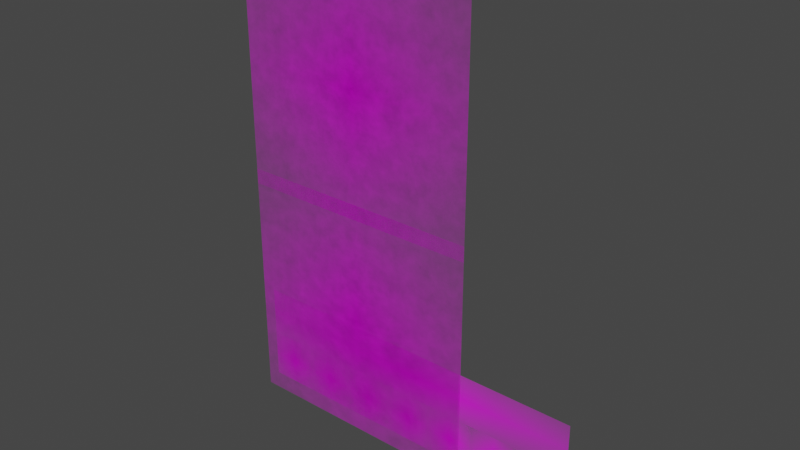 # Source: windowCollection3.blend  (saved by Blender 3.4.6; exported with 4.5.12 LTS)
import bpy
from mathutils import Matrix  # noqa: F401  (used for matrix-valued properties, if any)

bpy.ops.wm.read_factory_settings(use_empty=True)
scene = bpy.context.scene
scene.name = 'Scene'

# ---- collections
col_collection = bpy.data.collections.new('Collection'); scene.collection.children.link(col_collection)

# ---- images (referenced by path relative to the original .blend; pixels are not part of the script)
import os
ASSET_DIR = os.environ.get("B2B_ASSET_DIR", "")  # directory of the original .blend (textures are referenced by path, not embedded)
HERE = os.path.dirname(os.path.abspath(__file__))  # packed textures are extracted next to this script under _unpacked/

def load_image(name, relpath, width, height, colorspace="sRGB"):
    """Load a texture the original file referenced (path relative to the .blend, or extracted next to this script)."""
    p = next((c for c in (os.path.join(HERE, relpath), os.path.join(ASSET_DIR, relpath)) if relpath and os.path.exists(c)), "")
    if p:
        img = bpy.data.images.load(p, check_existing=True)
        img.name = name
    else:  # same state as the original file: an image datablock whose file is absent (Cycles renders it pink)
        img = bpy.data.images.new(name, width, height)
        img.source = "FILE"
        img.filepath = "//" + (relpath or name)
    img.colorspace_settings.name = colorspace
    return img
img_wa1_png_008 = load_image('wa1.png.008', 'wa1.png', 1024, 1024, 'sRGB')
img_wa1_png_007 = load_image('wa1.png.007', 'wa1.png', 1024, 1024, 'sRGB')
img_wa1_png_006 = load_image('wa1.png.006', 'wa1.png', 1024, 1024, 'sRGB')
img_wa1_png_004 = load_image('wa1.png.004', 'wa1.png', 1024, 1024, 'sRGB')
img_wa1_png_003 = load_image('wa1.png.003', 'wa1.png', 1024, 1024, 'sRGB')
img_wa1_png_002 = load_image('wa1.png.002', 'wa1.png', 1024, 1024, 'sRGB')
img_wa1_png = load_image('wa1.png', 'wa1.png', 1024, 1024, 'sRGB')
img_sc1_png_002 = load_image('sc1.PNG.002', 'sc1.PNG', 1024, 1024, 'sRGB')
img_sc1_png = load_image('sc1.PNG', 'sc1.PNG', 1024, 1024, 'sRGB')
img_ed1_png_002 = load_image('ed1.png.002', 'ed1.png', 1024, 1024, 'sRGB')

# ---- materials (node trees are filled in below, after node groups)
mat_wa1_008 = bpy.data.materials.new('wa1.008')
mat_wa1_008.surface_render_method = 'BLENDED'
mat_wa1_008.blend_method = 'BLEND'
mat_wa1_007 = bpy.data.materials.new('wa1.007')
mat_wa1_007.surface_render_method = 'BLENDED'
mat_wa1_007.blend_method = 'BLEND'
mat_wa1_006 = bpy.data.materials.new('wa1.006')
mat_wa1_006.surface_render_method = 'BLENDED'
mat_wa1_006.blend_method = 'BLEND'
mat_wa1_004 = bpy.data.materials.new('wa1.004')
mat_wa1_004.surface_render_method = 'BLENDED'
mat_wa1_004.blend_method = 'BLEND'
mat_wa1_003 = bpy.data.materials.new('wa1.003')
mat_wa1_003.surface_render_method = 'BLENDED'
mat_wa1_003.blend_method = 'BLEND'
mat_wa1_002 = bpy.data.materials.new('wa1.002')
mat_wa1_002.surface_render_method = 'BLENDED'
mat_wa1_002.blend_method = 'BLEND'
mat_wa1 = bpy.data.materials.new('wa1')
mat_wa1.surface_render_method = 'BLENDED'
mat_wa1.blend_method = 'BLEND'
mat_sc1_002 = bpy.data.materials.new('sc1.002')
mat_sc1_002.surface_render_method = 'BLENDED'
mat_sc1_002.blend_method = 'BLEND'
mat_sc1 = bpy.data.materials.new('sc1')
mat_sc1.surface_render_method = 'BLENDED'
mat_sc1.blend_method = 'BLEND'
mat_ed1_002 = bpy.data.materials.new('ed1.002')
mat_ed1_002.surface_render_method = 'BLENDED'
mat_ed1_002.blend_method = 'BLEND'

# ---- material node trees
mat_wa1_008.use_nodes = True; mat_wa1_008.node_tree.nodes.clear()
_N = mat_wa1_008.node_tree.nodes; _L = mat_wa1_008.node_tree.links
n0 = _N.new('ShaderNodeOutputMaterial'); n0.name = 'Material Output'; n0.location = (300, 300)
n1 = _N.new('ShaderNodeTexImage'); n1.name = 'Image Texture'; n1.location = (-200, 300)
n1.image = img_wa1_png_008
n1.extension = 'CLIP'
n2 = _N.new('ShaderNodeBsdfPrincipled'); n2.name = 'Principled BSDF'; n2.location = (0, 300)
n2.distribution = 'GGX'
n2.subsurface_method = 'RANDOM_WALK_SKIN'
n2.inputs[3].default_value = 1.45
n2.inputs[27].default_value = (0.0, 0.0, 0.0, 1.0)
n2.inputs[28].default_value = 1.0
_L.new(n1.outputs[0], n2.inputs[0])
_L.new(n1.outputs[1], n2.inputs[4])
_L.new(n2.outputs[0], n0.inputs[0])
n0.is_active_output = True
mat_wa1_007.use_nodes = True; mat_wa1_007.node_tree.nodes.clear()
_N = mat_wa1_007.node_tree.nodes; _L = mat_wa1_007.node_tree.links
n0 = _N.new('ShaderNodeOutputMaterial'); n0.name = 'Material Output'; n0.location = (300, 300)
n1 = _N.new('ShaderNodeTexImage'); n1.name = 'Image Texture'; n1.location = (-200, 300)
n1.image = img_wa1_png_007
n1.extension = 'CLIP'
n2 = _N.new('ShaderNodeBsdfPrincipled'); n2.name = 'Principled BSDF'; n2.location = (0, 300)
n2.distribution = 'GGX'
n2.subsurface_method = 'RANDOM_WALK_SKIN'
n2.inputs[3].default_value = 1.45
n2.inputs[27].default_value = (0.0, 0.0, 0.0, 1.0)
n2.inputs[28].default_value = 1.0
_L.new(n1.outputs[0], n2.inputs[0])
_L.new(n1.outputs[1], n2.inputs[4])
_L.new(n2.outputs[0], n0.inputs[0])
n0.is_active_output = True
mat_wa1_006.use_nodes = True; mat_wa1_006.node_tree.nodes.clear()
_N = mat_wa1_006.node_tree.nodes; _L = mat_wa1_006.node_tree.links
n0 = _N.new('ShaderNodeOutputMaterial'); n0.name = 'Material Output'; n0.location = (300, 300)
n1 = _N.new('ShaderNodeTexImage'); n1.name = 'Image Texture'; n1.location = (-200, 300)
n1.image = img_wa1_png_006
n1.extension = 'CLIP'
n2 = _N.new('ShaderNodeBsdfPrincipled'); n2.name = 'Principled BSDF'; n2.location = (0, 300)
n2.distribution = 'GGX'
n2.subsurface_method = 'RANDOM_WALK_SKIN'
n2.inputs[3].default_value = 1.45
n2.inputs[27].default_value = (0.0, 0.0, 0.0, 1.0)
n2.inputs[28].default_value = 1.0
_L.new(n1.outputs[0], n2.inputs[0])
_L.new(n1.outputs[1], n2.inputs[4])
_L.new(n2.outputs[0], n0.inputs[0])
n0.is_active_output = True
mat_wa1_004.use_nodes = True; mat_wa1_004.node_tree.nodes.clear()
_N = mat_wa1_004.node_tree.nodes; _L = mat_wa1_004.node_tree.links
n0 = _N.new('ShaderNodeOutputMaterial'); n0.name = 'Material Output'; n0.location = (300, 300)
n1 = _N.new('ShaderNodeTexImage'); n1.name = 'Image Texture'; n1.location = (-200, 300)
n1.image = img_wa1_png_004
n1.extension = 'CLIP'
n2 = _N.new('ShaderNodeBsdfPrincipled'); n2.name = 'Principled BSDF'; n2.location = (0, 300)
n2.distribution = 'GGX'
n2.subsurface_method = 'RANDOM_WALK_SKIN'
n2.inputs[3].default_value = 1.45
n2.inputs[27].default_value = (0.0, 0.0, 0.0, 1.0)
n2.inputs[28].default_value = 1.0
_L.new(n1.outputs[0], n2.inputs[0])
_L.new(n1.outputs[1], n2.inputs[4])
_L.new(n2.outputs[0], n0.inputs[0])
n0.is_active_output = True
mat_wa1_003.use_nodes = True; mat_wa1_003.node_tree.nodes.clear()
_N = mat_wa1_003.node_tree.nodes; _L = mat_wa1_003.node_tree.links
n0 = _N.new('ShaderNodeOutputMaterial'); n0.name = 'Material Output'; n0.location = (300, 300)
n1 = _N.new('ShaderNodeTexImage'); n1.name = 'Image Texture'; n1.location = (-200, 300)
n1.image = img_wa1_png_003
n1.extension = 'CLIP'
n2 = _N.new('ShaderNodeBsdfPrincipled'); n2.name = 'Principled BSDF'; n2.location = (0, 300)
n2.distribution = 'GGX'
n2.subsurface_method = 'RANDOM_WALK_SKIN'
n2.inputs[3].default_value = 1.45
n2.inputs[27].default_value = (0.0, 0.0, 0.0, 1.0)
n2.inputs[28].default_value = 1.0
_L.new(n1.outputs[0], n2.inputs[0])
_L.new(n1.outputs[1], n2.inputs[4])
_L.new(n2.outputs[0], n0.inputs[0])
n0.is_active_output = True
mat_wa1_002.use_nodes = True; mat_wa1_002.node_tree.nodes.clear()
_N = mat_wa1_002.node_tree.nodes; _L = mat_wa1_002.node_tree.links
n0 = _N.new('ShaderNodeOutputMaterial'); n0.name = 'Material Output'; n0.location = (300, 300)
n1 = _N.new('ShaderNodeTexImage'); n1.name = 'Image Texture'; n1.location = (-200, 300)
n1.image = img_wa1_png_002
n1.extension = 'CLIP'
n2 = _N.new('ShaderNodeBsdfPrincipled'); n2.name = 'Principled BSDF'; n2.location = (0, 300)
n2.distribution = 'GGX'
n2.subsurface_method = 'RANDOM_WALK_SKIN'
n2.inputs[3].default_value = 1.45
n2.inputs[27].default_value = (0.0, 0.0, 0.0, 1.0)
n2.inputs[28].default_value = 1.0
_L.new(n1.outputs[0], n2.inputs[0])
_L.new(n1.outputs[1], n2.inputs[4])
_L.new(n2.outputs[0], n0.inputs[0])
n0.is_active_output = True
mat_wa1.use_nodes = True; mat_wa1.node_tree.nodes.clear()
_N = mat_wa1.node_tree.nodes; _L = mat_wa1.node_tree.links
n0 = _N.new('ShaderNodeOutputMaterial'); n0.name = 'Material Output'; n0.location = (300, 300)
n1 = _N.new('ShaderNodeTexImage'); n1.name = 'Image Texture'; n1.location = (-200, 300)
n1.image = img_wa1_png
n1.extension = 'CLIP'
n2 = _N.new('ShaderNodeBsdfPrincipled'); n2.name = 'Principled BSDF'; n2.location = (0, 300)
n2.distribution = 'GGX'
n2.subsurface_method = 'RANDOM_WALK_SKIN'
n2.inputs[3].default_value = 1.45
n2.inputs[27].default_value = (0.0, 0.0, 0.0, 1.0)
n2.inputs[28].default_value = 1.0
_L.new(n1.outputs[0], n2.inputs[0])
_L.new(n1.outputs[1], n2.inputs[4])
_L.new(n2.outputs[0], n0.inputs[0])
n0.is_active_output = True
mat_sc1_002.use_nodes = True; mat_sc1_002.node_tree.nodes.clear()
_N = mat_sc1_002.node_tree.nodes; _L = mat_sc1_002.node_tree.links
n0 = _N.new('ShaderNodeOutputMaterial'); n0.name = 'Material Output'; n0.location = (300, 300)
n1 = _N.new('ShaderNodeTexImage'); n1.name = 'Image Texture'; n1.location = (-385, 311)
n1.image = img_sc1_png_002
n1.extension = 'CLIP'
n2 = _N.new('ShaderNodeTexNoise'); n2.name = 'Noise Texture'; n2.location = (-363, -115)
n2.inputs[2].default_value = 13.2
n2.inputs[3].default_value = 6.8
n2.inputs[4].default_value = 0.675
n3 = _N.new('ShaderNodeBsdfPrincipled'); n3.name = 'Principled BSDF'; n3.location = (0, 300)
n3.distribution = 'GGX'
n3.subsurface_method = 'RANDOM_WALK_SKIN'
n3.inputs[3].default_value = 1.45
n3.inputs[27].default_value = (0.0, 0.0, 0.0, 1.0)
n3.inputs[28].default_value = 1.0
_L.new(n1.outputs[0], n3.inputs[0])
_L.new(n1.outputs[1], n3.inputs[4])
_L.new(n3.outputs[0], n0.inputs[0])
_L.new(n2.outputs[1], n3.inputs[1])
n0.is_active_output = True
mat_sc1.use_nodes = True; mat_sc1.node_tree.nodes.clear()
_N = mat_sc1.node_tree.nodes; _L = mat_sc1.node_tree.links
n0 = _N.new('ShaderNodeOutputMaterial'); n0.name = 'Material Output'; n0.location = (300, 300)
n1 = _N.new('ShaderNodeTexImage'); n1.name = 'Image Texture'; n1.location = (-385, 311)
n1.image = img_sc1_png
n1.extension = 'CLIP'
n2 = _N.new('ShaderNodeTexNoise'); n2.name = 'Noise Texture'; n2.location = (-363, -115)
n2.inputs[2].default_value = 13.2
n2.inputs[3].default_value = 6.8
n2.inputs[4].default_value = 0.675
n3 = _N.new('ShaderNodeBsdfPrincipled'); n3.name = 'Principled BSDF'; n3.location = (0, 300)
n3.distribution = 'GGX'
n3.subsurface_method = 'RANDOM_WALK_SKIN'
n3.inputs[3].default_value = 1.45
n3.inputs[27].default_value = (0.0, 0.0, 0.0, 1.0)
n3.inputs[28].default_value = 1.0
_L.new(n1.outputs[0], n3.inputs[0])
_L.new(n1.outputs[1], n3.inputs[4])
_L.new(n3.outputs[0], n0.inputs[0])
_L.new(n2.outputs[1], n3.inputs[1])
n0.is_active_output = True
mat_ed1_002.use_nodes = True; mat_ed1_002.node_tree.nodes.clear()
_N = mat_ed1_002.node_tree.nodes; _L = mat_ed1_002.node_tree.links
n0 = _N.new('ShaderNodeOutputMaterial'); n0.name = 'Material Output'; n0.location = (300, 300)
n1 = _N.new('ShaderNodeTexImage'); n1.name = 'Image Texture'; n1.location = (-200, 300)
n1.image = img_ed1_png_002
n1.extension = 'CLIP'
n2 = _N.new('ShaderNodeBsdfPrincipled'); n2.name = 'Principled BSDF'; n2.location = (0, 300)
n2.distribution = 'GGX'
n2.subsurface_method = 'RANDOM_WALK_SKIN'
n2.inputs[3].default_value = 1.45
n2.inputs[27].default_value = (0.0, 0.0, 0.0, 1.0)
n2.inputs[28].default_value = 1.0
_L.new(n1.outputs[0], n2.inputs[0])
_L.new(n1.outputs[1], n2.inputs[4])
_L.new(n2.outputs[0], n0.inputs[0])
n0.is_active_output = True

# ---- world
world_world = bpy.data.worlds.new('World'); scene.world = world_world
world_world.use_nodes = True; world_world.node_tree.nodes.clear()
_N = world_world.node_tree.nodes; _L = world_world.node_tree.links
n0 = _N.new('ShaderNodeOutputWorld'); n0.name = 'World Output'; n0.location = (300, 300)
n1 = _N.new('ShaderNodeBackground'); n1.name = 'Background'; n1.location = (10, 300)
n1.inputs[0].default_value = (0.05088, 0.05088, 0.05088, 1.0)
_L.new(n1.outputs[0], n0.inputs[0])
n0.is_active_output = True
world_world.color = (0.05088, 0.05088, 0.05088)
world_world.use_sun_shadow = False
world_world.sun_shadow_jitter_overblur = 0.0

# ---- meshes
me_wa1_008 = bpy.data.meshes.new('wa1.008')
me_wa1_008.from_pydata([(-0.5, -0.5, 0.0), (0.5, -0.5, 0.0), (-0.5, 0.5, 0.0), (0.5, 0.5, 0.0)], [], [(0, 1, 3, 2)])
_uv = me_wa1_008.uv_layers.new(name='UVMap')
_uv.uv.foreach_set('vector', [0.0, 0.0, 1.0, 0.0, 1.0, 1.0, 0.0, 1.0])
me_wa1_008.materials.append(mat_wa1_008)
me_wa1_008.update()
me_wa1_007 = bpy.data.meshes.new('wa1.007')
me_wa1_007.from_pydata([(-0.5, -0.5, 0.0), (0.5, -0.5, 0.0), (-0.5, 0.5, 0.0), (0.5, 0.5, 0.0)], [], [(0, 1, 3, 2)])
_uv = me_wa1_007.uv_layers.new(name='UVMap')
_uv.uv.foreach_set('vector', [0.0, 0.0, 1.0, 0.0, 1.0, 1.0, 0.0, 1.0])
me_wa1_007.materials.append(mat_wa1_007)
me_wa1_007.update()
me_wa1_006 = bpy.data.meshes.new('wa1.006')
me_wa1_006.from_pydata([(-0.5, -0.5, 0.0), (0.5, -0.5, 0.0), (-0.5, 0.5, 0.0), (0.5, 0.5, 0.0)], [], [(0, 1, 3, 2)])
_uv = me_wa1_006.uv_layers.new(name='UVMap')
_uv.uv.foreach_set('vector', [0.0, 0.0, 1.0, 0.0, 1.0, 1.0, 0.0, 1.0])
me_wa1_006.materials.append(mat_wa1_006)
me_wa1_006.update()
me_wa1_004 = bpy.data.meshes.new('wa1.004')
me_wa1_004.from_pydata([(-0.5, -0.5, 0.0), (0.5, -0.5, 0.0), (-0.5, 0.5, 0.0), (0.5, 0.5, 0.0)], [], [(0, 1, 3, 2)])
_uv = me_wa1_004.uv_layers.new(name='UVMap')
_uv.uv.foreach_set('vector', [0.0, 0.0, 1.0, 0.0, 1.0, 1.0, 0.0, 1.0])
me_wa1_004.materials.append(mat_wa1_004)
me_wa1_004.update()
me_wa1_003 = bpy.data.meshes.new('wa1.003')
me_wa1_003.from_pydata([(-0.5, -0.5, 0.0), (0.5, -0.5, 0.0), (-0.5, 0.5, 0.0), (0.5, 0.5, 0.0)], [], [(0, 1, 3, 2)])
_uv = me_wa1_003.uv_layers.new(name='UVMap')
_uv.uv.foreach_set('vector', [0.0, 0.0, 1.0, 0.0, 1.0, 1.0, 0.0, 1.0])
me_wa1_003.materials.append(mat_wa1_003)
me_wa1_003.update()
me_wa1_002 = bpy.data.meshes.new('wa1.002')
me_wa1_002.from_pydata([(-0.5, -0.5, 0.0), (0.5, -0.5, 0.0), (-0.5, 0.5, 0.0), (0.5, 0.5, 0.0)], [], [(0, 1, 3, 2)])
_uv = me_wa1_002.uv_layers.new(name='UVMap')
_uv.uv.foreach_set('vector', [0.0, 0.0, 1.0, 0.0, 1.0, 1.0, 0.0, 1.0])
me_wa1_002.materials.append(mat_wa1_002)
me_wa1_002.update()
me_wa1 = bpy.data.meshes.new('wa1')
me_wa1.from_pydata([(-0.5, -0.5, 0.0), (0.5, -0.5, 0.0), (-0.5, 0.5, 0.0), (0.5, 0.5, 0.0)], [], [(0, 1, 3, 2)])
_uv = me_wa1.uv_layers.new(name='UVMap')
_uv.uv.foreach_set('vector', [0.0, 0.0, 1.0, 0.0, 1.0, 1.0, 0.0, 1.0])
me_wa1.materials.append(mat_wa1)
me_wa1.update()
me_sc1_002 = bpy.data.meshes.new('sc1.002')
me_sc1_002.from_pydata([(-0.5, -0.5, 0.0), (0.5, -0.5, 0.0), (-0.5, 0.5, 0.0), (0.5, 0.5, 0.0)], [], [(0, 1, 3, 2)])
_uv = me_sc1_002.uv_layers.new(name='UVMap')
_uv.uv.foreach_set('vector', [0.0, 0.0, 1.0, 0.0, 1.0, 1.0, 0.0, 1.0])
me_sc1_002.materials.append(mat_sc1_002)
me_sc1_002.update()
me_sc1 = bpy.data.meshes.new('sc1')
me_sc1.from_pydata([(-0.5, -0.5, 0.0), (0.5, -0.5, 0.0), (-0.5, 0.5, 0.0), (0.5, 0.5, 0.0)], [], [(0, 1, 3, 2)])
_uv = me_sc1.uv_layers.new(name='UVMap')
_uv.uv.foreach_set('vector', [0.0, 0.0, 1.0, 0.0, 1.0, 1.0, 0.0, 1.0])
me_sc1.materials.append(mat_sc1)
me_sc1.update()
me_ed1_002 = bpy.data.meshes.new('ed1.002')
me_ed1_002.from_pydata([(-3.84, -0.5, 0.0), (3.84, -0.5, 0.0), (-3.84, 0.5, 0.0), (3.84, 0.5, 0.0)], [], [(0, 1, 3, 2)])
_uv = me_ed1_002.uv_layers.new(name='UVMap')
_uv.uv.foreach_set('vector', [0.0, 0.0, 1.0, 0.0, 1.0, 1.0, 0.0, 1.0])
me_ed1_002.materials.append(mat_ed1_002)
me_ed1_002.update()

# ---- objects
ob_wa1_008 = bpy.data.objects.new('wa1.008', me_wa1_008)
ob_wa1_007 = bpy.data.objects.new('wa1.007', me_wa1_007)
ob_wa1_006 = bpy.data.objects.new('wa1.006', me_wa1_006)
ob_wa1_004 = bpy.data.objects.new('wa1.004', me_wa1_004)
ob_wa1_003 = bpy.data.objects.new('wa1.003', me_wa1_003)
ob_wa1_002 = bpy.data.objects.new('wa1.002', me_wa1_002)
ob_wa1 = bpy.data.objects.new('wa1', me_wa1)
ob_sc1_001 = bpy.data.objects.new('sc1.001', me_sc1_002)
ob_sc1 = bpy.data.objects.new('sc1', me_sc1)
ob_ed1_002 = bpy.data.objects.new('ed1.002', me_ed1_002)

# ---- transforms, parenting, visibility, modifiers, constraints
ob_wa1_008.location = (1.979, -0.9156, -0.1508)
ob_wa1_008.rotation_euler = (1.571, -0.0, 0.0)
ob_wa1_008.scale = (0.9918, 1.0, 1.0)
ob_wa1_007.location = (0.9869, -0.9156, -0.1508)
ob_wa1_007.rotation_euler = (1.571, -0.0, 0.0)
ob_wa1_007.scale = (0.9918, 1.0, 1.0)
ob_wa1_006.location = (2.971, -0.9156, -0.1508)
ob_wa1_006.rotation_euler = (1.571, -0.0, 0.0)
ob_wa1_006.scale = (0.9918, 1.0, 1.0)
ob_wa1_004.location = (-0.003328, -0.9156, -0.1508)
ob_wa1_004.rotation_euler = (1.571, -0.0, 0.0)
ob_wa1_004.scale = (0.9918, 1.0, 1.0)
ob_wa1_003.location = (-0.9951, -0.9156, -0.1508)
ob_wa1_003.rotation_euler = (1.571, -0.0, 0.0)
ob_wa1_003.scale = (0.9918, 1.0, 1.0)
ob_wa1_002.location = (-2.979, -0.9156, -0.1508)
ob_wa1_002.rotation_euler = (1.571, -0.0, 0.0)
ob_wa1_002.scale = (0.9918, 1.0, 1.0)
ob_wa1.location = (-1.987, -0.9156, -0.1508)
ob_wa1.rotation_euler = (1.571, -0.0, 0.0)
ob_wa1.scale = (0.9918, 1.0, 1.0)
ob_sc1_001.location = (-0.8647, -1.359, 6.304)
ob_sc1_001.rotation_euler = (1.571, -0.0, 0.0)
ob_sc1_001.scale = (4.772, 4.772, 4.772)
ob_sc1.location = (-0.8647, -1.359, 1.829)
ob_sc1.rotation_euler = (1.571, -0.0, 0.0)
ob_sc1.scale = (4.772, 4.772, 4.772)
ob_ed1_002.location = (-0.005497, -0.9156, 0.8463)
ob_ed1_002.rotation_euler = (1.571, -0.0, 0.0)
ob_ed1_002.scale = (0.9032, 1.0, 1.0)

# ---- collection membership
col_collection.objects.link(ob_wa1_008)
col_collection.objects.link(ob_wa1_007)
col_collection.objects.link(ob_wa1_006)
col_collection.objects.link(ob_wa1_004)
col_collection.objects.link(ob_wa1_003)
col_collection.objects.link(ob_wa1_002)
col_collection.objects.link(ob_wa1)
col_collection.objects.link(ob_sc1_001)
col_collection.objects.link(ob_sc1)
col_collection.objects.link(ob_ed1_002)

# ---- scene / render settings (as saved in the file)
scene.frame_start = 1; scene.frame_end = 250; scene.frame_set(1)
scene.render.engine = 'BLENDER_EEVEE_NEXT'
scene.cycles.sampling_pattern = 'TABULATED_SOBOL'
scene.cycles.use_light_tree = False
scene.view_settings.view_transform = 'Filmic'
bpy.context.view_layer.update()

# ---- added for rendering (the .blend has no active camera and no usable light): camera, sun
cam_auto = bpy.data.cameras.new('AutoCamera')
cam_auto.lens = 50.0
cam_auto.sensor_width = 36.0
cam_auto.clip_end = 1000.0
ob_auto_camera = bpy.data.objects.new('AutoCamera', cam_auto)
scene.collection.objects.link(ob_auto_camera)
ob_auto_camera.location = (10.7711, -14.0678, 12.6397)
ob_auto_camera.rotation_euler = (1.09748, -7.21219e-08, 0.694738)
scene.camera = ob_auto_camera
light_auto_sun = bpy.data.lights.new('AutoSun', 'SUN')
light_auto_sun.energy = 3.0
light_auto_sun.angle = 0.0523599
ob_auto_sun = bpy.data.objects.new('AutoSun', light_auto_sun)
scene.collection.objects.link(ob_auto_sun)
ob_auto_sun.rotation_euler = (0.872665, 0.174533, 0.523599)
bpy.context.view_layer.update()
